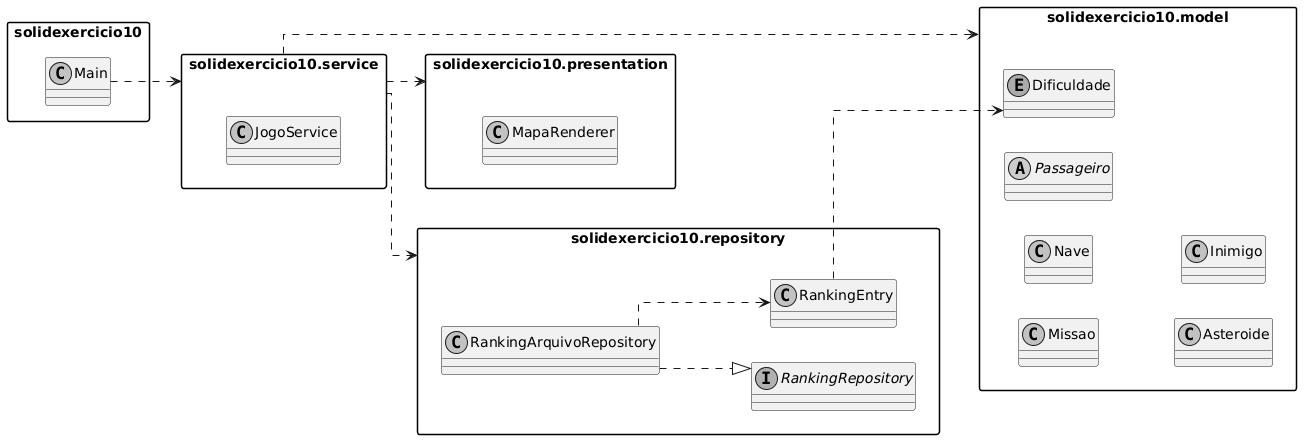

The diagram above was rendered by PlantUML. Its source (embedded in the PNG):
@startuml
left to right direction
skinparam monochrome true
skinparam shadowing false
skinparam packageStyle rectangle
skinparam linetype ortho

package "solidexercicio10" {
  class Main
}

package "solidexercicio10.service" as service {
  class JogoService
}

package "solidexercicio10.model" as model {
  class Missao
  class Nave
  abstract class Passageiro
  class Asteroide
  class Inimigo
  enum Dificuldade
}

package "solidexercicio10.presentation" as presentation {
  class MapaRenderer
}

package "solidexercicio10.repository" as repository {
  interface RankingRepository
  class RankingArquivoRepository
  class RankingEntry
}

Main ..> service
service ..> model
service ..> presentation
service ..> repository
RankingArquivoRepository ..|> RankingRepository
RankingArquivoRepository ..> RankingEntry
RankingEntry ..> Dificuldade
@enduml